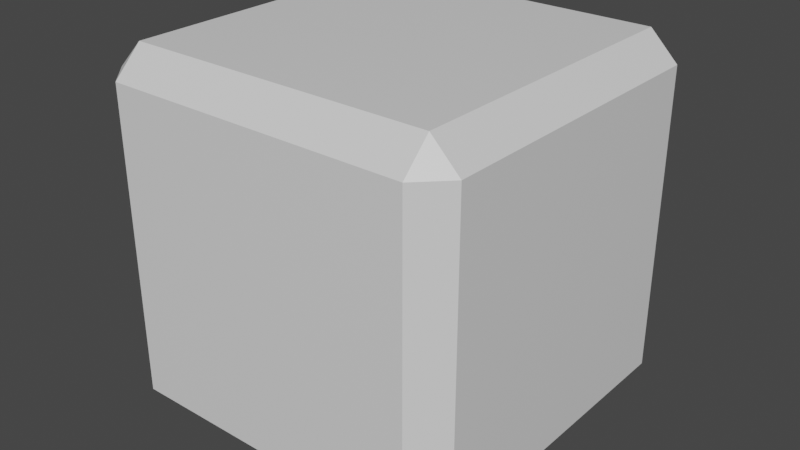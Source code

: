 # Source: cube_orig.blend  (saved by Blender 3.2.14; exported with 4.5.12 LTS)
import bpy
from mathutils import Matrix  # noqa: F401  (used for matrix-valued properties, if any)

bpy.ops.wm.read_factory_settings(use_empty=True)
scene = bpy.context.scene
scene.name = 'Scene'

# ---- collections
col_collection = bpy.data.collections.new('Collection'); scene.collection.children.link(col_collection)

# ---- materials (node trees are filled in below, after node groups)
mat_material = bpy.data.materials.new('Material')
mat_material.alpha_threshold = 0.0
mat_material.use_transparent_shadow = False
mat_material.line_color = (0.0, 0.0, 0.0, 1.0)

# ---- material node trees
mat_material.use_nodes = True; mat_material.node_tree.nodes.clear()
_N = mat_material.node_tree.nodes; _L = mat_material.node_tree.links
n0 = _N.new('ShaderNodeOutputMaterial'); n0.name = 'Material Output'; n0.location = (300, 300)
n1 = _N.new('ShaderNodeBsdfPrincipled'); n1.name = 'Principled BSDF'; n1.location = (10, 300)
n1.distribution = 'GGX'
n1.subsurface_method = 'RANDOM_WALK_SKIN'
n1.inputs[2].default_value = 0.4
n1.inputs[3].default_value = 1.45
n1.inputs[27].default_value = (0.0, 0.0, 0.0, 1.0)
n1.inputs[28].default_value = 1.0
_L.new(n1.outputs[0], n0.inputs[0])
n0.is_active_output = True

# ---- world
world_world = bpy.data.worlds.new('World'); scene.world = world_world
world_world.use_nodes = True; world_world.node_tree.nodes.clear()
_N = world_world.node_tree.nodes; _L = world_world.node_tree.links
n0 = _N.new('ShaderNodeOutputWorld'); n0.name = 'World Output'; n0.location = (300, 300)
n1 = _N.new('ShaderNodeBackground'); n1.name = 'Background'; n1.location = (10, 300)
n1.inputs[0].default_value = (0.05088, 0.05088, 0.05088, 1.0)
_L.new(n1.outputs[0], n0.inputs[0])
n0.is_active_output = True
world_world.color = (0.05088, 0.05088, 0.05088)
world_world.use_sun_shadow = False
world_world.sun_shadow_jitter_overblur = 0.0

# ---- meshes
me_cube = bpy.data.meshes.new('Cube')
me_cube.from_pydata([(0.4312, 0.5101, 0.4312), (0.4312, 0.4312, 0.5101), (0.5101, 0.4312, 0.4312), (0.4312, 0.4312, -0.5101), (0.4312, 0.5101, -0.4312), (0.5101, 0.4312, -0.4312), (0.5101, -0.4312, 0.4312), (0.4312, -0.4312, 0.5101), (0.4312, -0.5101, 0.4312), (0.5101, -0.4312, -0.4312), (0.4312, -0.5101, -0.4312), (0.4312, -0.4312, -0.5101), (-0.4312, 0.5101, 0.4312), (-0.5101, 0.4312, 0.4312), (-0.4312, 0.4312, 0.5101), (-0.5101, 0.4312, -0.4312), (-0.4312, 0.5101, -0.4312), (-0.4312, 0.4312, -0.5101), (-0.5101, -0.4312, 0.4312), (-0.4312, -0.5101, 0.4312), (-0.4312, -0.4312, 0.5101), (-0.4312, -0.4312, -0.5101), (-0.4312, -0.5101, -0.4312), (-0.5101, -0.4312, -0.4312)], [], [(17, 3, 11, 21), (23, 18, 13, 15), (10, 8, 19, 22), (1, 14, 20, 7), (5, 2, 6, 9), (0, 1, 2), (3, 4, 5), (6, 7, 8), (9, 10, 11), (12, 13, 14), (15, 16, 17), (18, 19, 20), (21, 22, 23), (17, 21, 23, 15), (3, 17, 16, 4), (2, 5, 4, 0), (22, 19, 18, 23), (8, 10, 9, 6), (12, 16, 15, 13), (7, 20, 19, 8), (1, 7, 6, 2), (21, 11, 10, 22), (20, 14, 13, 18), (14, 1, 0, 12), (11, 3, 5, 9), (16, 12, 0, 4)])
_uv = me_cube.uv_layers.new(name='UVMap')
_uv.uv.foreach_set('vector', [0.1443, 0.5193, 0.3557, 0.5193, 0.3557, 0.7307, 0.1443, 0.7307, 0.3943, 0.01934, 0.6057, 0.01934, 0.6057, 0.2307, 0.3943, 0.2307, 0.3943, 0.7693, 0.6057, 0.7693, 0.6057, 0.9807, 0.3943, 0.9807, 0.6443, 0.5193, 0.8557, 0.5193, 0.8557, 0.7307, 0.6443, 0.7307, 0.3943, 0.5193, 0.6057, 0.5193, 0.6057, 0.7307, 0.3943, 0.7307, 0.6057, 0.4807, 0.625, 0.4807, 0.6057, 0.5, 0.3557, 0.5193, 0.3557, 0.5, 0.375, 0.5193, 0.6057, 0.75, 0.625, 0.7693, 0.6057, 0.7693, 0.375, 0.7307, 0.3557, 0.75, 0.3557, 0.7307, 0.6057, 0.25, 0.6057, 0.2307, 0.625, 0.2307, 0.125, 0.5193, 0.1443, 0.5, 0.1443, 0.5193, 0.6057, 0.01934, 0.6057, 0.0, 0.625, 0.01934, 0.1443, 0.7307, 0.1443, 0.75, 0.125, 0.7307, 0.1443, 0.5193, 0.1443, 0.7307, 0.125, 0.7307, 0.125, 0.5193, 0.3557, 0.5193, 0.1443, 0.5193, 0.1443, 0.5, 0.3557, 0.5, 0.6057, 0.5193, 0.3943, 0.5193, 0.3943, 0.4807, 0.6057, 0.4807, 0.3943, 0.0, 0.6057, 0.0, 0.6057, 0.01934, 0.3943, 0.01934, 0.6057, 0.7693, 0.3943, 0.7693, 0.3943, 0.7307, 0.6057, 0.7307, 0.6057, 0.2693, 0.3943, 0.2693, 0.3943, 0.2307, 0.6057, 0.2307, 0.625, 0.7693, 0.625, 0.9807, 0.6057, 0.9807, 0.6057, 0.7693, 0.6443, 0.5193, 0.6443, 0.7307, 0.6057, 0.7307, 0.6057, 0.5193, 0.1443, 0.7307, 0.3557, 0.7307, 0.3557, 0.75, 0.1443, 0.75, 0.625, 0.01934, 0.625, 0.2307, 0.6057, 0.2307, 0.6057, 0.01934, 0.625, 0.2693, 0.625, 0.4807, 0.6057, 0.4807, 0.6057, 0.2693, 0.3557, 0.7307, 0.3557, 0.5193, 0.3943, 0.5193, 0.3943, 0.7307, 0.3943, 0.2693, 0.6057, 0.2693, 0.6057, 0.4807, 0.3943, 0.4807])
me_cube.materials.append(mat_material)
me_cube.use_mirror_vertex_groups = False
me_cube.update()

# ---- objects
ob_cube = bpy.data.objects.new('Cube', me_cube)

# ---- transforms, parenting, visibility, modifiers, constraints
ob_cube.location = (0.0, 0.0, 0.0)
ob_cube.lock_rotations_4d = False
ob_cube.lock_scale = (True, False, False)
ob_cube.empty_display_type = 'ARROWS'
ob_cube.lineart.crease_threshold = 0.0

# ---- collection membership
col_collection.objects.link(ob_cube)

# ---- scene / render settings (as saved in the file)
scene.frame_start = 1; scene.frame_end = 250; scene.frame_set(1)
scene.render.engine = 'BLENDER_EEVEE_NEXT'
scene.cycles.sampling_pattern = 'TABULATED_SOBOL'
scene.cycles.use_light_tree = False
scene.view_settings.view_transform = 'Filmic'
bpy.context.view_layer.update()

# ---- added for rendering (the .blend has no active camera and no usable light): camera, sun
cam_auto = bpy.data.cameras.new('AutoCamera')
cam_auto.lens = 50.0
cam_auto.sensor_width = 36.0
cam_auto.clip_end = 1000.0
ob_auto_camera = bpy.data.objects.new('AutoCamera', cam_auto)
scene.collection.objects.link(ob_auto_camera)
ob_auto_camera.location = (1.63487, -1.96185, 1.3079)
ob_auto_camera.rotation_euler = (1.09748, -7.21219e-08, 0.694738)
scene.camera = ob_auto_camera
light_auto_sun = bpy.data.lights.new('AutoSun', 'SUN')
light_auto_sun.energy = 3.0
light_auto_sun.angle = 0.0523599
ob_auto_sun = bpy.data.objects.new('AutoSun', light_auto_sun)
scene.collection.objects.link(ob_auto_sun)
ob_auto_sun.rotation_euler = (0.872665, 0.174533, 0.523599)
bpy.context.view_layer.update()

